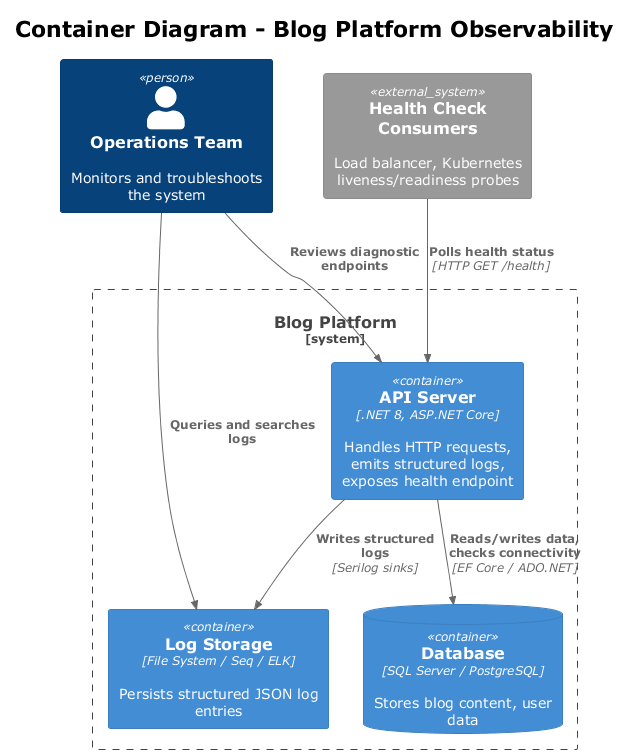

The diagram above was rendered by PlantUML. Its source (embedded in the PNG):
@startuml c4_container
!theme plain
!include <C4/C4_Container>

title Container Diagram - Blog Platform Observability

Person(ops, "Operations Team", "Monitors and troubleshoots the system")

System_Boundary(blog, "Blog Platform") {
    Container(api, "API Server", ".NET 8, ASP.NET Core", "Handles HTTP requests, emits structured logs, exposes health endpoint")
    ContainerDb(db, "Database", "SQL Server / PostgreSQL", "Stores blog content, user data")
    Container(logStorage, "Log Storage", "File System / Seq / ELK", "Persists structured JSON log entries")
}

System_Ext(healthConsumers, "Health Check Consumers", "Load balancer, Kubernetes liveness/readiness probes")

Rel(healthConsumers, api, "Polls health status", "HTTP GET /health")
Rel(api, db, "Reads/writes data, checks connectivity", "EF Core / ADO.NET")
Rel(api, logStorage, "Writes structured logs", "Serilog sinks")
Rel(ops, logStorage, "Queries and searches logs")
Rel(ops, api, "Reviews diagnostic endpoints")

@enduml